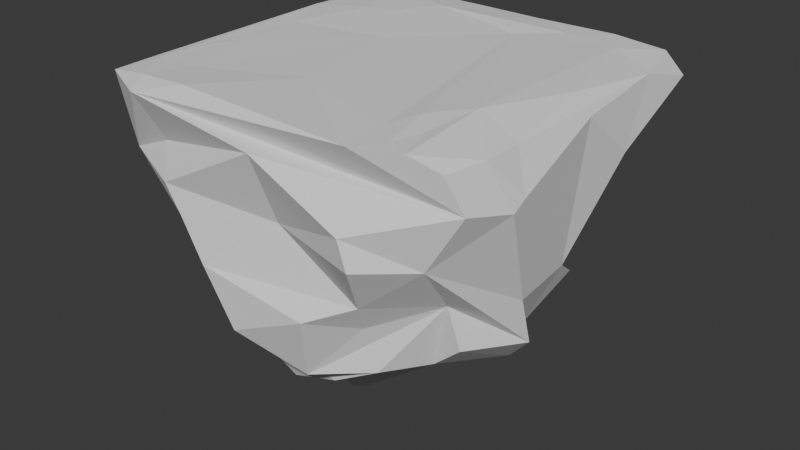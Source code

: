 # Source: ground_tile_1x1.blend  (saved by Blender 5.0.119; exported with 4.5.12 LTS)
import bpy
from mathutils import Matrix  # noqa: F401  (used for matrix-valued properties, if any)

bpy.ops.wm.read_factory_settings(use_empty=True)
scene = bpy.context.scene
scene.name = 'Scene'

# ---- collections
col_collection = bpy.data.collections.new('Collection'); scene.collection.children.link(col_collection)

# ---- world
world_world = bpy.data.worlds.new('World'); scene.world = world_world
world_world.use_nodes = True; world_world.node_tree.nodes.clear()
_N = world_world.node_tree.nodes; _L = world_world.node_tree.links
n0 = _N.new('ShaderNodeOutputWorld'); n0.name = 'World Output'; n0.location = (200, 100)
n1 = _N.new('ShaderNodeBackground'); n1.name = 'Background'; n1.location = (-200, 100)
n1.inputs[0].default_value = (0.05088, 0.05088, 0.05088, 1.0)
_L.new(n1.outputs[0], n0.inputs[0])
n0.is_active_output = True
world_world.color = (0.05088, 0.05088, 0.05088)
world_world.sun_shadow_jitter_overblur = 0.0

# ---- meshes
me_cube_001 = bpy.data.meshes.new('Cube.001')
me_cube_001.from_pydata([(-0.7654, -0.6489, -0.3457), (-0.9238, -0.881, 0.9518), (-0.4663, 0.7634, -0.341), (-0.8831, 0.804, 0.9741), (0.6184, -0.5109, -0.6218), (0.8647, -0.7916, 0.9095), (0.4256, 0.6087, -0.7141), (0.8741, 0.8661, 0.9898), (-0.5895, -0.8321, 0.05668), (-0.8594, -0.8447, 0.431), (0.9349, -0.7435, 0.6661), (0.7706, -0.7776, 0.2687), (0.7129, -0.5479, -0.1267), (-0.7053, -0.8958, 1.0), (0.1939, -0.8659, -0.7), (0.475, -0.7192, -0.6215), (0.04809, -1.0, 0.8091), (-0.4033, -1.0, 0.2158), (0.4326, -0.7583, -0.299), (-0.1114, -1.0, -0.4565), (0.2801, -0.9776, -0.2006), (-0.2839, -1.0, -0.07976), (0.4836, -0.8489, -0.0725), (0.5653, -1.0, 0.2956), (0.06791, -0.8694, 0.3041), (0.5181, -1.0, 0.4915), (-0.4908, -1.0, 0.401), (-0.5923, -0.8855, 0.5937), (-0.6637, -1.0, 0.9388), (0.7647, -0.1438, -0.7359), (0.5988, 0.5529, -0.6595), (0.7741, -0.5365, -0.4196), (0.9125, 0.7869, 0.7102), (0.5109, 0.5611, -0.2491), (0.4874, 0.591, -0.4184), (0.9792, 0.04087, 0.9179), (0.9198, -0.6036, 0.9252), (0.6266, 0.2761, -0.298), (1.0, 0.3241, 0.5642), (1.0, -0.521, 0.5991), (0.9069, -0.281, -0.1535), (0.7917, -0.0883, -0.5082), (0.9041, -0.2034, -0.5107), (0.9009, 0.03116, -0.1054), (0.8075, 0.3804, 0.1415), (0.8521, 0.1884, -0.2649), (1.0, -0.4501, 0.6549), (0.1195, 0.8364, -0.7518), (-0.3541, 0.8352, -0.4381), (0.7774, 0.8327, 0.3233), (0.5528, 0.7138, -0.0155), (-0.5339, 0.9343, 0.9845), (-0.2051, 0.9189, 0.992), (-0.7247, 0.7146, 0.4075), (0.9522, 0.915, 0.823), (-0.6369, 1.0, 0.4966), (0.3551, 0.9064, 0.001816), (-0.1017, 0.8735, -0.1208), (-0.2245, 1.0, -0.1103), (-0.3045, 0.9932, 0.3426), (-0.2039, 0.9887, 0.5031), (-0.2188, 1.0, 0.6149), (0.2608, 1.0, 0.3667), (-0.01081, 0.9858, 0.1205), (-0.1612, 0.9906, 0.2477), (0.1309, 0.8096, -0.2366), (0.3005, 1.0, 0.7618), (-0.4798, 0.8039, 0.01017), (-0.6129, 0.4661, -0.5014), (-0.6781, -0.2098, -0.878), (-0.8773, -0.7029, 0.2343), (-0.98, -0.2281, 0.8707), (-0.8903, 0.3922, 0.9921), (-0.9446, -0.5577, 0.4316), (-0.7737, 0.5929, 0.06317), (-0.7689, -0.4972, -0.899), (-0.874, -0.5684, 0.09987), (-0.9288, -0.5266, 0.2517), (-1.0, -0.4589, 0.4219), (-0.8711, -0.1989, 0.4047), (-1.0, 0.3875, 0.7573), (-1.0, -0.2065, 0.05477), (-0.9826, -0.3598, -0.03155), (-0.9413, -0.1953, -0.09162), (-0.7913, -0.03728, -0.6547), (-0.831, 0.1478, -0.4683), (-0.8198, 0.04895, -0.2933), (-0.8015, 0.1208, 0.1492), (-1.0, 0.6034, 0.8428), (-0.6412, 0.5005, -0.2764), (-0.8953, -0.6656, 0.9751), (0.7283, -0.8438, 0.9986), (0.4948, -0.9174, 0.9886), (-0.4226, -0.9099, 1.027), (0.9182, -0.3913, 0.9248), (0.16, 0.9186, 0.9882), (0.5781, 0.9138, 0.9971), (-0.7023, 0.898, 1.014), (0.9417, 0.5846, 0.958), (-0.7069, 0.7193, 1.013), (0.6904, 0.7215, 1.0), (0.6089, -0.8062, 1.0), (-0.5991, -0.6809, 1.0), (-0.8392, -0.7061, 0.9881), (-0.8325, -0.5064, 0.9936), (0.2088, 0.6023, 1.0), (0.3918, 0.7798, 1.0), (0.008234, 0.7023, 1.035), (0.8503, 0.0992, 1.0), (0.6978, -0.3449, 1.034), (0.4818, -0.6634, 1.0), (-0.1083, -0.4868, 1.006), (-0.7296, -0.308, 1.0), (-0.7594, 0.07756, 0.993), (-0.5943, 0.4487, 1.026), (-0.439, 0.5026, 1.027), (-0.3149, 0.7026, 1.033), (-0.2496, 0.1576, 1.0), (0.5437, -0.5138, 1.02), (0.6531, -0.6406, 1.0), (0.6619, -0.16, -0.7864), (0.2192, -0.7205, -0.8404), (-0.421, -0.6908, -0.7427), (0.3, 0.7581, -0.7079), (0.6354, 0.1515, -0.7597), (-0.6538, 0.2486, -0.8604), (-0.6389, -0.06567, -1.089), (-0.2587, 0.7572, -0.8559), (-0.5611, 0.6345, -0.6709), (-0.4216, -0.4719, -0.9067), (-0.4447, -0.2163, -1.074), (0.1119, -0.5361, -1.024), (0.274, 0.4216, -0.8658), (-0.5115, 0.4854, -0.855), (-0.2957, 0.0457, -1.043), (-0.09323, -0.242, -1.489), (-0.1149, -0.6376, -1.072), (0.4169, 0.2381, -1.134), (0.03773, 0.7852, -1.0), (-0.193, 0.2422, -1.076), (-0.4889, 0.369, -1.159)], [], [(0, 8, 70, 76), (2, 58, 48, 128), (6, 34, 37, 30), (4, 31, 12, 15), (2, 128, 133, 125, 68), (7, 96, 100, 98), (0, 122, 121, 15, 14), (12, 11, 22, 18), (18, 22, 20), (20, 22, 23, 24, 17, 21), (21, 17, 8), (21, 19, 20), (19, 21, 8, 0), (8, 17, 26, 9, 70), (9, 27, 28, 1), (1, 28, 13), (13, 28, 16, 10, 5, 91, 92, 93), (10, 16, 25), (25, 16, 27, 26, 24), (25, 24, 23), (25, 23, 11, 10), (16, 28, 27), (27, 9, 26), (26, 17, 24), (19, 0, 14), (14, 15, 12, 18), (14, 18, 20, 19), (23, 22, 11), (30, 37, 45), (45, 37, 44, 38, 43), (43, 38, 35, 46), (46, 35, 94, 36), (36, 5, 10, 11, 39), (39, 11, 40), (40, 11, 12, 31, 42), (42, 31, 29), (29, 31, 4, 120), (29, 124, 30, 45, 41, 42), (41, 45, 43), (41, 43, 46, 39, 40), (41, 40, 42), (39, 46, 36), (35, 38, 32, 54, 7, 98), (32, 38, 44), (32, 44, 33, 50, 49), (33, 44, 37, 34), (48, 58, 64, 63, 57), (57, 63, 56, 65), (65, 56, 50), (65, 47, 57), (47, 127, 48, 57), (47, 65, 50, 33, 34, 6, 123), (50, 56, 49), (49, 66, 54, 32), (54, 66, 52, 95, 96, 7), (52, 66, 61), (61, 66, 49, 56, 63, 62), (62, 63, 64), (62, 64, 59, 55, 60), (60, 55, 51), (60, 61, 62), (60, 51, 52, 61), (51, 55, 53, 3, 97), (53, 59, 58, 2, 67), (53, 55, 59), (59, 64, 58), (76, 70, 73, 77), (77, 73, 78), (78, 73, 1, 90, 71), (71, 72, 80, 79), (79, 80, 87, 81), (81, 87, 86, 83), (83, 86, 84, 75), (75, 84, 69), (69, 84, 85, 68, 125, 126), (68, 89, 67, 2), (67, 89, 74), (74, 89, 85, 86, 87), (74, 87, 80, 88, 53), (53, 88, 3), (3, 88, 72), (53, 67, 74), (88, 80, 72), (89, 68, 85), (85, 84, 86), (69, 129, 0, 75), (75, 0, 76, 82, 83), (82, 76, 77), (82, 77, 78, 79, 81), (82, 81, 83), (79, 78, 71), (1, 73, 70, 9), (98, 108, 94, 35), (94, 109, 119, 91, 5, 36), (91, 119, 101), (101, 119, 118, 110), (110, 118, 105, 117), (117, 105, 107, 116, 115), (115, 116, 97, 99), (99, 97, 3), (3, 72, 114, 99), (114, 72, 113), (113, 72, 71, 90, 104), (104, 90, 103), (103, 90, 1), (1, 13, 93, 102, 103), (102, 93, 111), (111, 93, 92), (92, 91, 101), (92, 101, 110, 111), (111, 110, 117, 112, 102), (112, 117, 115, 114, 113), (112, 113, 104), (112, 104, 103, 102), (114, 115, 99), (97, 116, 95, 52, 51), (95, 116, 107), (95, 107, 106, 96), (106, 107, 105), (106, 105, 118, 109, 108, 100), (106, 100, 96), (118, 119, 109), (109, 94, 108), (108, 98, 100), (125, 133, 140), (140, 133, 139, 135, 134), (134, 135, 130), (130, 135, 131, 136), (136, 131, 121), (121, 122, 136), (122, 0, 129), (129, 69, 126, 134, 130), (126, 125, 140), (126, 140, 134), (129, 130, 136, 122), (121, 131, 120, 4), (120, 137, 124, 29), (124, 132, 123, 6, 30), (123, 138, 127, 47), (127, 139, 48), (127, 138, 139), (138, 123, 132), (138, 132, 139), (132, 124, 137), (137, 120, 131, 135), (4, 15, 121), (139, 132, 137, 135), (48, 139, 133, 128)])
_uv = me_cube_001.uv_layers.new(name='UVMap')
_uv.uv.foreach_set('vector', [0.375, 0.0, 0.5046, 0.0, 0.5259, 0.0, 0.5156, 0.05352, 0.375, 0.25, 0.4733, 0.2975, 0.375, 0.2999, 0.375, 0.2896, 0.375, 0.5, 0.453, 0.5, 0.4528, 0.5383, 0.375, 0.5582, 0.375, 0.75, 0.4516, 0.75, 0.4638, 0.75, 0.375, 0.8192, 0.125, 0.5, 0.1646, 0.5, 0.1457, 0.5641, 0.125, 0.5711, 0.125, 0.552, 0.625, 0.5, 0.6727, 0.5, 0.6637, 0.5348, 0.625, 0.5424, 0.125, 0.75, 0.178, 0.75, 0.2772, 0.75, 0.3058, 0.75, 0.2728, 0.75, 0.4638, 0.75, 0.5277, 0.75, 0.489, 0.8135, 0.4751, 0.8189, 0.4751, 0.8189, 0.489, 0.8135, 0.4773, 0.8327, 0.4773, 0.8327, 0.489, 0.8135, 0.537, 0.8043, 0.5465, 0.8603, 0.527, 0.9254, 0.49, 0.9105, 0.49, 0.9105, 0.527, 0.9254, 0.5046, 1.0, 0.49, 0.9105, 0.4429, 0.8889, 0.4773, 0.8327, 0.4429, 0.8889, 0.49, 0.9105, 0.5046, 1.0, 0.375, 1.0, 0.5046, 1.0, 0.527, 0.9254, 0.5501, 0.9364, 0.5532, 1.0, 0.5259, 1.0, 0.5532, 1.0, 0.5737, 0.9439, 0.6173, 0.958, 0.625, 1.0, 0.625, 1.0, 0.6173, 0.958, 0.625, 0.9594, 0.625, 0.9594, 0.6173, 0.958, 0.6011, 0.869, 0.5795, 0.75, 0.625, 0.75, 0.625, 0.7773, 0.625, 0.8053, 0.625, 0.9359, 0.5795, 0.75, 0.6011, 0.869, 0.5614, 0.8102, 0.5614, 0.8102, 0.6011, 0.869, 0.5737, 0.9439, 0.5501, 0.9364, 0.5465, 0.8603, 0.5614, 0.8102, 0.5465, 0.8603, 0.537, 0.8043, 0.5614, 0.8102, 0.537, 0.8043, 0.5277, 0.75, 0.5795, 0.75, 0.6011, 0.869, 0.6173, 0.958, 0.5737, 0.9439, 0.5737, 0.9439, 0.5532, 1.0, 0.5501, 0.9364, 0.5501, 0.9364, 0.527, 0.9254, 0.5465, 0.8603, 0.4429, 0.8889, 0.375, 1.0, 0.375, 0.8522, 0.375, 0.8522, 0.375, 0.8192, 0.4638, 0.75, 0.4751, 0.8189, 0.375, 0.8522, 0.4751, 0.8189, 0.4773, 0.8327, 0.4429, 0.8889, 0.537, 0.8043, 0.489, 0.8135, 0.5277, 0.75, 0.375, 0.5582, 0.4528, 0.5383, 0.4524, 0.6043, 0.4524, 0.6043, 0.4528, 0.5383, 0.4963, 0.5272, 0.5705, 0.5845, 0.4827, 0.6223, 0.4827, 0.6223, 0.5705, 0.5845, 0.625, 0.6265, 0.5819, 0.6813, 0.5819, 0.6813, 0.625, 0.6265, 0.625, 0.6854, 0.625, 0.7069, 0.625, 0.7069, 0.625, 0.75, 0.5795, 0.75, 0.5277, 0.75, 0.5749, 0.6901, 0.5749, 0.6901, 0.5277, 0.75, 0.4638, 0.6529, 0.4638, 0.6529, 0.5277, 0.75, 0.4638, 0.75, 0.4516, 0.75, 0.4522, 0.649, 0.4522, 0.649, 0.4516, 0.75, 0.375, 0.6232, 0.375, 0.6232, 0.4516, 0.75, 0.375, 0.75, 0.375, 0.6872, 0.375, 0.6232, 0.375, 0.603, 0.375, 0.5582, 0.4524, 0.6043, 0.4523, 0.6354, 0.4522, 0.649, 0.4523, 0.6354, 0.4524, 0.6043, 0.4827, 0.6223, 0.4523, 0.6354, 0.4827, 0.6223, 0.5819, 0.6813, 0.5749, 0.6901, 0.4638, 0.6529, 0.4523, 0.6354, 0.4638, 0.6529, 0.4522, 0.649, 0.5749, 0.6901, 0.5819, 0.6813, 0.625, 0.7069, 0.625, 0.6265, 0.5705, 0.5845, 0.6028, 0.5, 0.62, 0.5, 0.625, 0.5, 0.625, 0.5424, 0.6028, 0.5, 0.5705, 0.5845, 0.4963, 0.5272, 0.6028, 0.5, 0.4963, 0.5272, 0.4609, 0.5, 0.4708, 0.5, 0.5327, 0.5, 0.4609, 0.5, 0.4963, 0.5272, 0.4528, 0.5383, 0.453, 0.5, 0.375, 0.2999, 0.4733, 0.2975, 0.5263, 0.3232, 0.5239, 0.3309, 0.4098, 0.3726, 0.4098, 0.3726, 0.5239, 0.3309, 0.4823, 0.4634, 0.4377, 0.431, 0.4377, 0.431, 0.4823, 0.4634, 0.4708, 0.5, 0.4377, 0.431, 0.375, 0.3853, 0.4098, 0.3726, 0.375, 0.3853, 0.375, 0.3373, 0.375, 0.2999, 0.4098, 0.3726, 0.375, 0.3853, 0.4377, 0.431, 0.4708, 0.5, 0.4609, 0.5, 0.453, 0.5, 0.375, 0.5, 0.375, 0.4583, 0.4708, 0.5, 0.4823, 0.4634, 0.5327, 0.5, 0.5327, 0.5, 0.5952, 0.4126, 0.62, 0.5, 0.6028, 0.5, 0.62, 0.5, 0.5952, 0.4126, 0.625, 0.3709, 0.625, 0.3833, 0.625, 0.4523, 0.625, 0.5, 0.625, 0.3709, 0.5952, 0.4126, 0.5769, 0.3476, 0.5769, 0.3476, 0.5952, 0.4126, 0.5327, 0.5, 0.4823, 0.4634, 0.5239, 0.3309, 0.5343, 0.3271, 0.5343, 0.3271, 0.5239, 0.3309, 0.5263, 0.3232, 0.5343, 0.3271, 0.5263, 0.3232, 0.5348, 0.2961, 0.5621, 0.2954, 0.5676, 0.3149, 0.5676, 0.3149, 0.5621, 0.2954, 0.625, 0.2939, 0.5676, 0.3149, 0.5769, 0.3476, 0.5343, 0.3271, 0.5676, 0.3149, 0.625, 0.2939, 0.625, 0.3709, 0.5769, 0.3476, 0.625, 0.2939, 0.5621, 0.2954, 0.5492, 0.25, 0.625, 0.25, 0.625, 0.283, 0.5492, 0.25, 0.5348, 0.2961, 0.4733, 0.2975, 0.375, 0.25, 0.4778, 0.25, 0.5492, 0.25, 0.5621, 0.2954, 0.5348, 0.2961, 0.5348, 0.2961, 0.5263, 0.3232, 0.4733, 0.2975, 0.5156, 0.05352, 0.5259, 0.0, 0.5496, 0.05973, 0.5439, 0.06426, 0.5439, 0.06426, 0.5496, 0.05973, 0.5527, 0.06764, 0.5527, 0.06764, 0.5496, 0.05973, 0.625, 0.0, 0.625, 0.05372, 0.625, 0.09513, 0.625, 0.09513, 0.625, 0.1831, 0.5947, 0.1734, 0.5645, 0.09721, 0.5645, 0.09721, 0.5947, 0.1734, 0.4984, 0.1429, 0.5068, 0.09919, 0.5068, 0.09919, 0.4984, 0.1429, 0.46, 0.1307, 0.4995, 0.09944, 0.4995, 0.09944, 0.46, 0.1307, 0.4241, 0.1193, 0.4171, 0.1023, 0.4171, 0.1023, 0.4241, 0.1193, 0.375, 0.1037, 0.375, 0.1037, 0.4241, 0.1193, 0.4364, 0.1494, 0.375, 0.198, 0.375, 0.1789, 0.375, 0.1157, 0.375, 0.198, 0.4678, 0.2257, 0.4778, 0.25, 0.375, 0.25, 0.4778, 0.25, 0.4678, 0.2257, 0.4817, 0.2299, 0.4817, 0.2299, 0.4678, 0.2257, 0.4364, 0.1494, 0.46, 0.1307, 0.4984, 0.1429, 0.4817, 0.2299, 0.4984, 0.1429, 0.5947, 0.1734, 0.6054, 0.2004, 0.5492, 0.25, 0.5492, 0.25, 0.6054, 0.2004, 0.625, 0.25, 0.625, 0.25, 0.6054, 0.2004, 0.625, 0.1831, 0.5492, 0.25, 0.4778, 0.25, 0.4817, 0.2299, 0.6054, 0.2004, 0.5947, 0.1734, 0.625, 0.1831, 0.4678, 0.2257, 0.375, 0.198, 0.4364, 0.1494, 0.4364, 0.1494, 0.4241, 0.1193, 0.46, 0.1307, 0.375, 0.1037, 0.375, 0.0615, 0.375, 0.0, 0.4171, 0.1023, 0.4171, 0.1023, 0.375, 0.0, 0.5156, 0.05352, 0.5081, 0.09259, 0.4995, 0.09944, 0.5081, 0.09259, 0.5156, 0.05352, 0.5439, 0.06426, 0.5081, 0.09259, 0.5439, 0.06426, 0.5527, 0.06764, 0.5645, 0.09721, 0.5068, 0.09919, 0.5081, 0.09259, 0.5068, 0.09919, 0.4995, 0.09944, 0.5645, 0.09721, 0.5527, 0.06764, 0.625, 0.09513, 0.625, 0.0, 0.5496, 0.05973, 0.5259, 0.0, 0.5532, 0.0, 0.625, 0.5424, 0.6437, 0.6126, 0.625, 0.6854, 0.625, 0.6265, 0.625, 0.6854, 0.667, 0.7, 0.6684, 0.7051, 0.6523, 0.75, 0.625, 0.75, 0.625, 0.7069, 0.6523, 0.75, 0.6684, 0.7051, 0.6739, 0.7258, 0.6739, 0.7258, 0.6684, 0.7051, 0.6698, 0.701, 0.6898, 0.7079, 0.6898, 0.7079, 0.6698, 0.701, 0.7239, 0.5497, 0.7812, 0.6053, 0.7812, 0.6053, 0.7239, 0.5497, 0.7342, 0.5211, 0.7698, 0.5141, 0.8338, 0.5462, 0.8338, 0.5462, 0.7698, 0.5141, 0.842, 0.5, 0.8462, 0.5323, 0.8462, 0.5323, 0.842, 0.5, 0.875, 0.5, 0.875, 0.5, 0.875, 0.5669, 0.8491, 0.5539, 0.8462, 0.5323, 0.8491, 0.5539, 0.875, 0.5669, 0.8574, 0.6171, 0.8574, 0.6171, 0.875, 0.5669, 0.875, 0.6549, 0.875, 0.6963, 0.8669, 0.6884, 0.8669, 0.6884, 0.875, 0.6963, 0.8682, 0.6982, 0.8682, 0.6982, 0.875, 0.6963, 0.875, 0.75, 0.875, 0.75, 0.8344, 0.75, 0.8109, 0.75, 0.8249, 0.7101, 0.8682, 0.6982, 0.8249, 0.7101, 0.8109, 0.75, 0.7531, 0.7299, 0.7531, 0.7299, 0.8109, 0.75, 0.6803, 0.75, 0.6803, 0.75, 0.6523, 0.75, 0.6739, 0.7258, 0.6803, 0.75, 0.6739, 0.7258, 0.6898, 0.7079, 0.7531, 0.7299, 0.7531, 0.7299, 0.6898, 0.7079, 0.7812, 0.6053, 0.8412, 0.6635, 0.8249, 0.7101, 0.8412, 0.6635, 0.7812, 0.6053, 0.8338, 0.5462, 0.8491, 0.5539, 0.8574, 0.6171, 0.8412, 0.6635, 0.8574, 0.6171, 0.8669, 0.6884, 0.8412, 0.6635, 0.8669, 0.6884, 0.8682, 0.6982, 0.8249, 0.7101, 0.8491, 0.5539, 0.8338, 0.5462, 0.8462, 0.5323, 0.842, 0.5, 0.7698, 0.5141, 0.7417, 0.5, 0.7541, 0.5, 0.8311, 0.5, 0.7417, 0.5, 0.7698, 0.5141, 0.7342, 0.5211, 0.7417, 0.5, 0.7342, 0.5211, 0.701, 0.5275, 0.6727, 0.5, 0.701, 0.5275, 0.7342, 0.5211, 0.7239, 0.5497, 0.701, 0.5275, 0.7239, 0.5497, 0.6698, 0.701, 0.667, 0.7, 0.6437, 0.6126, 0.6637, 0.5348, 0.701, 0.5275, 0.6637, 0.5348, 0.6727, 0.5, 0.6698, 0.701, 0.6684, 0.7051, 0.667, 0.7, 0.667, 0.7, 0.625, 0.6854, 0.6437, 0.6126, 0.6437, 0.6126, 0.625, 0.5424, 0.6637, 0.5348, 0.125, 0.5711, 0.1457, 0.5641, 0.1388, 0.5874, 0.1388, 0.5874, 0.1457, 0.5641, 0.2178, 0.5395, 0.2278, 0.6114, 0.1702, 0.6242, 0.1702, 0.6242, 0.2278, 0.6114, 0.186, 0.6428, 0.186, 0.6428, 0.2278, 0.6114, 0.2671, 0.7216, 0.256, 0.7251, 0.256, 0.7251, 0.2671, 0.7216, 0.2772, 0.75, 0.2772, 0.75, 0.178, 0.75, 0.256, 0.7251, 0.178, 0.75, 0.125, 0.75, 0.125, 0.6885, 0.125, 0.6885, 0.125, 0.6463, 0.125, 0.6343, 0.1702, 0.6242, 0.186, 0.6428, 0.125, 0.6343, 0.125, 0.5711, 0.1388, 0.5874, 0.125, 0.6343, 0.1388, 0.5874, 0.1702, 0.6242, 0.125, 0.6885, 0.186, 0.6428, 0.256, 0.7251, 0.178, 0.75, 0.2772, 0.75, 0.2671, 0.7216, 0.375, 0.6872, 0.375, 0.75, 0.375, 0.6872, 0.3565, 0.604, 0.375, 0.603, 0.375, 0.6232, 0.375, 0.603, 0.3532, 0.5891, 0.3333, 0.5, 0.375, 0.5, 0.375, 0.5582, 0.3333, 0.5, 0.2547, 0.5268, 0.2123, 0.5, 0.2603, 0.5, 0.2123, 0.5, 0.2178, 0.5395, 0.1749, 0.5, 0.2123, 0.5, 0.2547, 0.5268, 0.2178, 0.5395, 0.2547, 0.5268, 0.3333, 0.5, 0.3532, 0.5891, 0.2547, 0.5268, 0.3532, 0.5891, 0.2178, 0.5395, 0.3532, 0.5891, 0.375, 0.603, 0.3565, 0.604, 0.3565, 0.604, 0.375, 0.6872, 0.2671, 0.7216, 0.2278, 0.6114, 0.375, 0.75, 0.3058, 0.75, 0.2772, 0.75, 0.2178, 0.5395, 0.3532, 0.5891, 0.3565, 0.604, 0.2278, 0.6114, 0.1749, 0.5, 0.2178, 0.5395, 0.1457, 0.5641, 0.1646, 0.5])
me_cube_001.update()

# ---- objects
ob_cube = bpy.data.objects.new('Cube', me_cube_001)

# ---- transforms, parenting, visibility, modifiers, constraints
ob_cube.location = (0.0, 0.0, 0.0)
ob_cube.scale = (1.0, 1.0, 0.7)

# ---- collection membership
col_collection.objects.link(ob_cube)

# ---- scene / render settings (as saved in the file)
scene.frame_start = 1; scene.frame_end = 250; scene.frame_set(1)
scene.render.engine = 'BLENDER_EEVEE_NEXT'
scene.render.bake_bias = 0.0
scene.render.bake_samples = 0
scene.cycles.sampling_pattern = 'TABULATED_SOBOL'
scene.eevee.use_volume_custom_range = False
bpy.context.view_layer.update()

# ---- added for rendering (the .blend has no active camera and no usable light): camera, sun
cam_auto = bpy.data.cameras.new('AutoCamera')
cam_auto.lens = 50.0
cam_auto.sensor_width = 36.0
cam_auto.clip_end = 1000.0
ob_auto_camera = bpy.data.objects.new('AutoCamera', cam_auto)
scene.collection.objects.link(ob_auto_camera)
ob_auto_camera.location = (3.08576, -3.70281, 2.30956)
ob_auto_camera.rotation_euler = (1.09748, -7.21219e-08, 0.694738)
scene.camera = ob_auto_camera
light_auto_sun = bpy.data.lights.new('AutoSun', 'SUN')
light_auto_sun.energy = 3.0
light_auto_sun.angle = 0.0523599
ob_auto_sun = bpy.data.objects.new('AutoSun', light_auto_sun)
scene.collection.objects.link(ob_auto_sun)
ob_auto_sun.rotation_euler = (0.872665, 0.174533, 0.523599)
bpy.context.view_layer.update()
